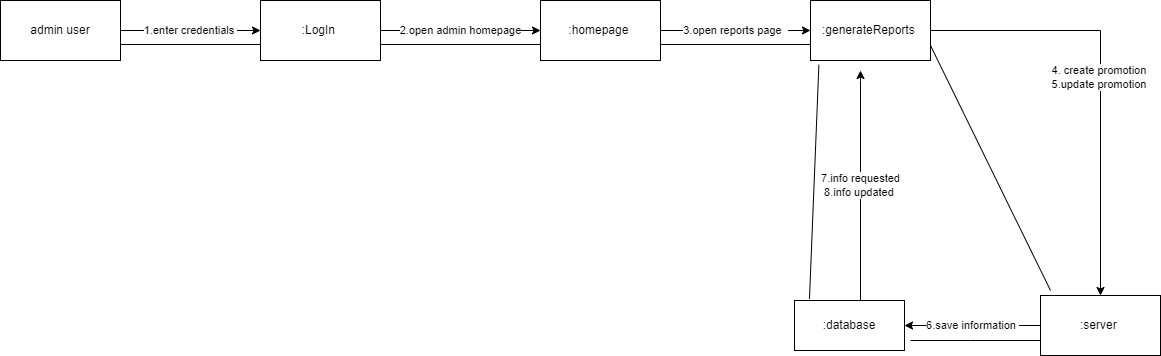

The diagram above was exported from draw.io. Its source (the exported page's mxGraphModel, read from the mxfile embedded in the PNG):
<mxGraphModel dx="1782" dy="468" grid="1" gridSize="10" guides="1" tooltips="1" connect="1" arrows="1" fold="1" page="1" pageScale="1" pageWidth="827" pageHeight="1169" math="0" shadow="0">
  <root>
    <mxCell id="0" />
    <mxCell id="1" parent="0" />
    <mxCell id="el2gdhrXwIG5gYioEzgp-30" value="1.enter credentials&amp;nbsp;" style="edgeStyle=orthogonalEdgeStyle;rounded=0;orthogonalLoop=1;jettySize=auto;html=1;entryX=0;entryY=0.5;entryDx=0;entryDy=0;" edge="1" parent="1" source="el2gdhrXwIG5gYioEzgp-1" target="el2gdhrXwIG5gYioEzgp-18">
      <mxGeometry relative="1" as="geometry">
        <mxPoint as="offset" />
      </mxGeometry>
    </mxCell>
    <mxCell id="el2gdhrXwIG5gYioEzgp-1" value="        admin user" style="rounded=0;whiteSpace=wrap;html=1;" vertex="1" parent="1">
      <mxGeometry x="-380" y="30" width="120" height="60" as="geometry" />
    </mxCell>
    <mxCell id="el2gdhrXwIG5gYioEzgp-29" value="4. create promotion&amp;nbsp;&lt;br&gt;5.update promotion&amp;nbsp;" style="edgeStyle=orthogonalEdgeStyle;rounded=0;orthogonalLoop=1;jettySize=auto;html=1;entryX=0.5;entryY=0;entryDx=0;entryDy=0;exitX=1;exitY=0.5;exitDx=0;exitDy=0;" edge="1" parent="1" source="el2gdhrXwIG5gYioEzgp-20" target="el2gdhrXwIG5gYioEzgp-22">
      <mxGeometry relative="1" as="geometry">
        <mxPoint x="675" y="80" as="sourcePoint" />
      </mxGeometry>
    </mxCell>
    <mxCell id="el2gdhrXwIG5gYioEzgp-31" value="2.open admin homepage" style="edgeStyle=orthogonalEdgeStyle;rounded=0;orthogonalLoop=1;jettySize=auto;html=1;entryX=0;entryY=0.5;entryDx=0;entryDy=0;" edge="1" parent="1" source="el2gdhrXwIG5gYioEzgp-18" target="el2gdhrXwIG5gYioEzgp-19">
      <mxGeometry relative="1" as="geometry">
        <Array as="points">
          <mxPoint x="110" y="60" />
          <mxPoint x="110" y="60" />
        </Array>
      </mxGeometry>
    </mxCell>
    <mxCell id="el2gdhrXwIG5gYioEzgp-18" value=":LogIn&amp;nbsp;" style="rounded=0;whiteSpace=wrap;html=1;" vertex="1" parent="1">
      <mxGeometry x="-120" y="30" width="120" height="60" as="geometry" />
    </mxCell>
    <mxCell id="el2gdhrXwIG5gYioEzgp-32" value="3.open reports page&amp;nbsp;&amp;nbsp;" style="edgeStyle=orthogonalEdgeStyle;rounded=0;orthogonalLoop=1;jettySize=auto;html=1;entryX=0;entryY=0.5;entryDx=0;entryDy=0;" edge="1" parent="1" source="el2gdhrXwIG5gYioEzgp-19" target="el2gdhrXwIG5gYioEzgp-20">
      <mxGeometry x="0.0061" relative="1" as="geometry">
        <Array as="points">
          <mxPoint x="350" y="60" />
          <mxPoint x="350" y="60" />
        </Array>
        <mxPoint as="offset" />
      </mxGeometry>
    </mxCell>
    <mxCell id="el2gdhrXwIG5gYioEzgp-19" value=":homepage&amp;nbsp;" style="rounded=0;whiteSpace=wrap;html=1;" vertex="1" parent="1">
      <mxGeometry x="160" y="30" width="120" height="60" as="geometry" />
    </mxCell>
    <mxCell id="el2gdhrXwIG5gYioEzgp-20" value=":generateReports&amp;nbsp;" style="rounded=0;whiteSpace=wrap;html=1;" vertex="1" parent="1">
      <mxGeometry x="430" y="30" width="120" height="60" as="geometry" />
    </mxCell>
    <mxCell id="el2gdhrXwIG5gYioEzgp-25" value="6.save information&amp;nbsp;" style="edgeStyle=orthogonalEdgeStyle;rounded=0;orthogonalLoop=1;jettySize=auto;html=1;" edge="1" parent="1" source="el2gdhrXwIG5gYioEzgp-22" target="el2gdhrXwIG5gYioEzgp-24">
      <mxGeometry relative="1" as="geometry">
        <Array as="points">
          <mxPoint x="620" y="355" />
        </Array>
      </mxGeometry>
    </mxCell>
    <mxCell id="el2gdhrXwIG5gYioEzgp-22" value=":server&amp;nbsp;" style="rounded=0;whiteSpace=wrap;html=1;" vertex="1" parent="1">
      <mxGeometry x="660" y="325" width="120" height="60" as="geometry" />
    </mxCell>
    <mxCell id="el2gdhrXwIG5gYioEzgp-28" value="7.info requested&lt;br&gt;8.info updated&amp;nbsp;" style="edgeStyle=orthogonalEdgeStyle;rounded=0;orthogonalLoop=1;jettySize=auto;html=1;" edge="1" parent="1" source="el2gdhrXwIG5gYioEzgp-24">
      <mxGeometry relative="1" as="geometry">
        <mxPoint x="480" y="100" as="targetPoint" />
        <Array as="points">
          <mxPoint x="480" y="110" />
          <mxPoint x="480" y="110" />
        </Array>
      </mxGeometry>
    </mxCell>
    <mxCell id="el2gdhrXwIG5gYioEzgp-24" value=":database" style="html=1;whiteSpace=wrap;" vertex="1" parent="1">
      <mxGeometry x="414" y="330" width="110" height="50" as="geometry" />
    </mxCell>
    <mxCell id="el2gdhrXwIG5gYioEzgp-33" value="" style="line;strokeWidth=1;fillColor=none;align=left;verticalAlign=middle;spacingTop=-1;spacingLeft=3;spacingRight=3;rotatable=0;labelPosition=right;points=[];portConstraint=eastwest;strokeColor=inherit;" vertex="1" parent="1">
      <mxGeometry x="-260" y="70" width="140" height="8" as="geometry" />
    </mxCell>
    <mxCell id="el2gdhrXwIG5gYioEzgp-35" value="" style="line;strokeWidth=1;fillColor=none;align=left;verticalAlign=middle;spacingTop=-1;spacingLeft=3;spacingRight=3;rotatable=0;labelPosition=right;points=[];portConstraint=eastwest;strokeColor=inherit;" vertex="1" parent="1">
      <mxGeometry y="70" width="160" height="8" as="geometry" />
    </mxCell>
    <mxCell id="el2gdhrXwIG5gYioEzgp-36" value="" style="line;strokeWidth=1;fillColor=none;align=left;verticalAlign=middle;spacingTop=-1;spacingLeft=3;spacingRight=3;rotatable=0;labelPosition=right;points=[];portConstraint=eastwest;strokeColor=inherit;" vertex="1" parent="1">
      <mxGeometry x="280" y="70" width="150" height="8" as="geometry" />
    </mxCell>
    <mxCell id="el2gdhrXwIG5gYioEzgp-42" value="" style="endArrow=none;html=1;rounded=0;entryX=1;entryY=0.75;entryDx=0;entryDy=0;" edge="1" parent="1" target="el2gdhrXwIG5gYioEzgp-20">
      <mxGeometry width="50" height="50" relative="1" as="geometry">
        <mxPoint x="670" y="320" as="sourcePoint" />
        <mxPoint x="580" y="90" as="targetPoint" />
        <Array as="points" />
      </mxGeometry>
    </mxCell>
    <mxCell id="el2gdhrXwIG5gYioEzgp-43" value="" style="endArrow=none;html=1;rounded=0;entryX=0;entryY=0.75;entryDx=0;entryDy=0;" edge="1" parent="1" target="el2gdhrXwIG5gYioEzgp-22">
      <mxGeometry width="50" height="50" relative="1" as="geometry">
        <mxPoint x="530" y="370" as="sourcePoint" />
        <mxPoint x="420" y="200" as="targetPoint" />
        <Array as="points">
          <mxPoint x="590" y="370" />
        </Array>
      </mxGeometry>
    </mxCell>
    <mxCell id="el2gdhrXwIG5gYioEzgp-44" value="" style="endArrow=none;html=1;rounded=0;entryX=0.07;entryY=1.071;entryDx=0;entryDy=0;exitX=0.136;exitY=-0.031;exitDx=0;exitDy=0;exitPerimeter=0;entryPerimeter=0;" edge="1" parent="1" source="el2gdhrXwIG5gYioEzgp-24" target="el2gdhrXwIG5gYioEzgp-20">
      <mxGeometry width="50" height="50" relative="1" as="geometry">
        <mxPoint x="370" y="250" as="sourcePoint" />
        <mxPoint x="420" y="200" as="targetPoint" />
      </mxGeometry>
    </mxCell>
  </root>
</mxGraphModel>